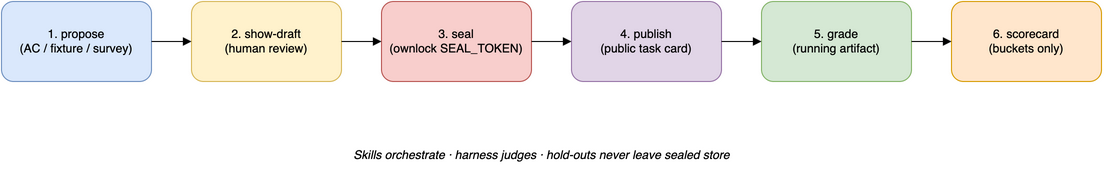

The diagram above was exported from draw.io. Its source (the exported page's mxGraphModel, read from the mxfile embedded in the PNG):
<mxGraphModel dx="1200" dy="700" grid="1" gridSize="10" guides="1" tooltips="1" connect="1" arrows="1" fold="1" page="1" pageScale="1" pageWidth="1200" pageHeight="520">
  <root>
    <mxCell id="0" />
    <mxCell id="1" parent="0" />
    <mxCell id="2" value="1. propose&#10;(AC / fixture / survey)" style="rounded=1;whiteSpace=wrap;html=1;fillColor=#dae8fc;strokeColor=#6c8ebf;" vertex="1" parent="1">
      <mxGeometry x="40" y="160" width="150" height="80" as="geometry" />
    </mxCell>
    <mxCell id="3" value="2. show-draft&#10;(human review)" style="rounded=1;whiteSpace=wrap;html=1;fillColor=#fff2cc;strokeColor=#d6b656;" vertex="1" parent="1">
      <mxGeometry x="230" y="160" width="150" height="80" as="geometry" />
    </mxCell>
    <mxCell id="4" value="3. seal&#10;(ownlock SEAL_TOKEN)" style="rounded=1;whiteSpace=wrap;html=1;fillColor=#f8cecc;strokeColor=#b85450;" vertex="1" parent="1">
      <mxGeometry x="420" y="160" width="150" height="80" as="geometry" />
    </mxCell>
    <mxCell id="5" value="4. publish&#10;(public task card)" style="rounded=1;whiteSpace=wrap;html=1;fillColor=#e1d5e7;strokeColor=#9673a6;" vertex="1" parent="1">
      <mxGeometry x="610" y="160" width="150" height="80" as="geometry" />
    </mxCell>
    <mxCell id="6" value="5. grade&#10;(running artifact)" style="rounded=1;whiteSpace=wrap;html=1;fillColor=#d5e8d4;strokeColor=#82b366;" vertex="1" parent="1">
      <mxGeometry x="800" y="160" width="150" height="80" as="geometry" />
    </mxCell>
    <mxCell id="7" value="6. scorecard&#10;(buckets only)" style="rounded=1;whiteSpace=wrap;html=1;fillColor=#ffe6cc;strokeColor=#d79b00;" vertex="1" parent="1">
      <mxGeometry x="990" y="160" width="150" height="80" as="geometry" />
    </mxCell>
    <mxCell id="10" style="edgeStyle=orthogonalEdgeStyle;html=1;endArrow=block;endFill=1;" edge="1" parent="1" source="2" target="3">
      <mxGeometry relative="1" as="geometry" />
    </mxCell>
    <mxCell id="11" style="edgeStyle=orthogonalEdgeStyle;html=1;endArrow=block;endFill=1;" edge="1" parent="1" source="3" target="4">
      <mxGeometry relative="1" as="geometry" />
    </mxCell>
    <mxCell id="12" style="edgeStyle=orthogonalEdgeStyle;html=1;endArrow=block;endFill=1;" edge="1" parent="1" source="4" target="5">
      <mxGeometry relative="1" as="geometry" />
    </mxCell>
    <mxCell id="13" style="edgeStyle=orthogonalEdgeStyle;html=1;endArrow=block;endFill=1;" edge="1" parent="1" source="5" target="6">
      <mxGeometry relative="1" as="geometry" />
    </mxCell>
    <mxCell id="14" style="edgeStyle=orthogonalEdgeStyle;html=1;endArrow=block;endFill=1;" edge="1" parent="1" source="6" target="7">
      <mxGeometry relative="1" as="geometry" />
    </mxCell>
    <mxCell id="15" value="Skills orchestrate · harness judges · hold-outs never leave sealed store" style="text;html=1;strokeColor=none;fillColor=none;align=center;fontStyle=2" vertex="1" parent="1">
      <mxGeometry x="230" y="300" width="700" height="30" as="geometry" />
    </mxCell>
  </root>
</mxGraphModel>